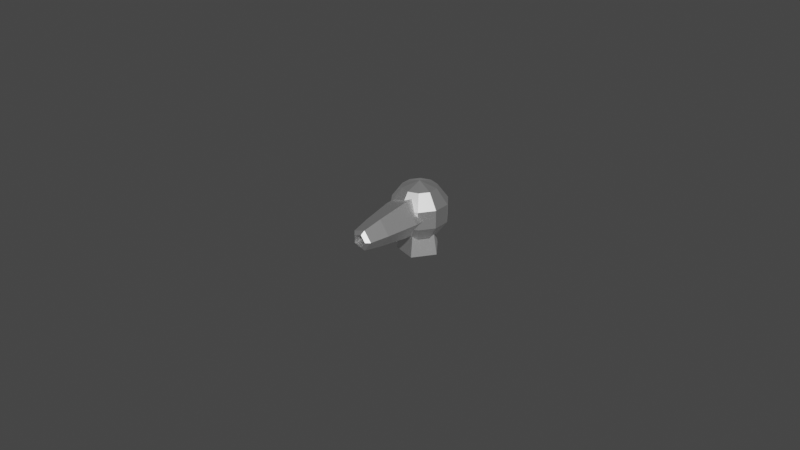 # Source: BunsenBurner_TableAttachment.blend  (saved by Blender 2.80.75; exported with 4.5.12 LTS)
import bpy
from mathutils import Matrix  # noqa: F401  (used for matrix-valued properties, if any)

bpy.ops.wm.read_factory_settings(use_empty=True)
scene = bpy.context.scene
scene.name = 'Scene'

# ---- collections
col_collection = bpy.data.collections.new('Collection'); scene.collection.children.link(col_collection)

# ---- materials (node trees are filled in below, after node groups)
mat_material_001 = bpy.data.materials.new('Material.001')
mat_material_001.use_transparent_shadow = False

# ---- material node trees
mat_material_001.use_nodes = True; mat_material_001.node_tree.nodes.clear()
_N = mat_material_001.node_tree.nodes; _L = mat_material_001.node_tree.links
n0 = _N.new('ShaderNodeOutputMaterial'); n0.name = 'Material Output'; n0.location = (300, 300)
n1 = _N.new('ShaderNodeBsdfPrincipled'); n1.name = 'Principled BSDF'; n1.location = (10, 300)
n1.distribution = 'GGX'
n1.subsurface_method = 'BURLEY'
n1.inputs[0].default_value = (1.0, 1.0, 1.0, 1.0)
n1.inputs[1].default_value = 1.0
n1.inputs[3].default_value = 1.45
n1.inputs[27].default_value = (0.0, 0.0, 0.0, 1.0)
n1.inputs[28].default_value = 1.0
_L.new(n1.outputs[0], n0.inputs[0])
n0.is_active_output = True

# ---- world
world_world = bpy.data.worlds.new('World'); scene.world = world_world
world_world.use_nodes = True; world_world.node_tree.nodes.clear()
_N = world_world.node_tree.nodes; _L = world_world.node_tree.links
n0 = _N.new('ShaderNodeOutputWorld'); n0.name = 'World Output'; n0.location = (300, 300)
n1 = _N.new('ShaderNodeBackground'); n1.name = 'Background'; n1.location = (10, 300)
n1.inputs[0].default_value = (0.05088, 0.05088, 0.05088, 1.0)
_L.new(n1.outputs[0], n0.inputs[0])
n0.is_active_output = True
world_world.color = (0.05088, 0.05088, 0.05088)
world_world.use_sun_shadow = False
world_world.sun_shadow_jitter_overblur = 0.0

# ---- meshes
me_mesh = bpy.data.meshes.new('Mesh')
me_mesh.from_pydata([(0.006245, 0.0, 0.01308), (0.00193, -9.677e-10, 0.01902), (-0.005053, -5.981e-10, 0.01675), (-0.005053, 5.981e-10, 0.009406), (0.00193, 9.677e-10, 0.007137), (0.006166, -0.00881, 0.01308), (0.001906, -0.00881, 0.01894), (-0.004989, -0.00881, 0.0167), (-0.004989, -0.00881, 0.009452), (0.001906, -0.00881, 0.007212), (0.004578, -0.01948, 0.01308), (0.001415, -0.01948, 0.01743), (-0.003704, -0.01948, 0.01577), (-0.003704, -0.01948, 0.01039), (0.001415, -0.01948, 0.008723), (0.003338, -0.02578, 0.01308), (0.001032, -0.02578, 0.01625), (-0.002701, -0.02578, 0.01504), (-0.002701, -0.02578, 0.01111), (0.001032, -0.02578, 0.009902), (0.002093, -0.02679, 0.01308), (0.0006466, -0.02679, 0.01507), (-0.001693, -0.02679, 0.01431), (-0.001693, -0.02679, 0.01185), (0.0006466, -0.02679, 0.01109), (0.002093, -0.02679, 0.01308), (0.0, -1.101e-09, 0.02232), (-2.374e-10, 0.005431, 0.02055), (-0.003192, 0.004394, 0.02055), (-0.005165, 0.001678, 0.02055), (-0.005165, -0.001678, 0.02055), (-0.003192, -0.004394, 0.02055), (6.476e-11, -0.005431, 0.02055), (0.003192, -0.004394, 0.02055), (0.005165, -0.001678, 0.02055), (0.005165, 0.001678, 0.02055), (0.003192, 0.004394, 0.02055), (-3.841e-10, 0.008787, 0.01593), (-0.005165, 0.007109, 0.01593), (-0.008357, 0.002715, 0.01593), (-0.008357, -0.002715, 0.01593), (-0.005165, -0.007109, 0.01593), (1.048e-10, -0.008787, 0.01593), (0.005165, -0.007109, 0.01593), (0.008357, -0.002715, 0.01593), (0.008357, 0.002715, 0.01593), (0.005165, 0.007109, 0.01593), (-3.841e-10, 0.008787, 0.01022), (-0.005165, 0.007109, 0.01022), (-0.008357, 0.002715, 0.01022), (-0.008357, -0.002715, 0.01022), (-0.005165, -0.007109, 0.01022), (1.048e-10, -0.008787, 0.01022), (0.005165, -0.007109, 0.01022), (0.008357, -0.002715, 0.01022), (0.008357, 0.002715, 0.01022), (0.005165, 0.007109, 0.01022), (-2.374e-10, 0.005431, 0.005602), (-0.003192, 0.004394, 0.005602), (-0.005165, 0.001678, 0.005602), (-0.005165, -0.001678, 0.005602), (-0.003192, -0.004394, 0.005602), (6.476e-11, -0.005431, 0.005602), (0.003192, -0.004394, 0.005602), (0.005165, -0.001678, 0.005602), (0.005165, 0.001678, 0.005602), (0.003192, 0.004394, 0.005602), (0.0, 1.101e-09, 0.003837), (0.006728, 1.472e-09, -0.0001485), (0.002079, 0.006399, -0.0001485), (-0.005443, 0.003955, -0.0001485), (-0.005443, -0.003955, -0.0001485), (0.002079, -0.006399, -0.0001485), (0.005454, 5.406e-10, 0.007227), (0.001685, 0.005187, 0.007227), (-0.004413, 0.003206, 0.007227), (-0.004413, -0.003206, 0.007227), (0.001685, -0.005187, 0.007227), (0.005249, 2.067e-10, 0.009958), (0.001622, 0.004992, 0.009958), (-0.004246, 0.003085, 0.009958), (-0.004246, -0.003085, 0.009958), (0.001622, -0.004992, 0.009958), (0.0006466, -0.02679, 0.01507), (-0.001693, -0.02679, 0.01431), (-0.001693, -0.02679, 0.01185), (0.0006466, -0.02679, 0.01109), (0.002093, -0.01289, 0.01308), (0.0006466, -0.01289, 0.01507), (-0.001693, -0.01289, 0.01431), (-0.001693, -0.01289, 0.01185), (0.0006466, -0.01289, 0.01109)], [], [(0, 1, 6, 5), (1, 2, 7, 6), (2, 3, 8, 7), (3, 4, 9, 8), (4, 0, 5, 9), (5, 6, 11, 10), (6, 7, 12, 11), (7, 8, 13, 12), (8, 9, 14, 13), (9, 5, 10, 14), (10, 11, 16, 15), (11, 12, 17, 16), (12, 13, 18, 17), (13, 14, 19, 18), (14, 10, 15, 19), (15, 16, 21, 20), (16, 17, 22, 21), (17, 18, 23, 22), (18, 19, 24, 23), (19, 15, 20, 24), (22, 23, 85, 84), (23, 24, 86, 85), (24, 20, 25, 86), (20, 21, 83, 25), (21, 22, 84, 83), (26, 27, 28), (26, 28, 29), (26, 29, 30), (26, 30, 31), (26, 31, 32), (26, 32, 33), (26, 33, 34), (26, 34, 35), (26, 35, 36), (26, 36, 27), (27, 37, 38, 28), (28, 38, 39, 29), (29, 39, 40, 30), (30, 40, 41, 31), (31, 41, 42, 32), (32, 42, 43, 33), (33, 43, 44, 34), (34, 44, 45, 35), (35, 45, 46, 36), (36, 46, 37, 27), (37, 47, 48, 38), (38, 48, 49, 39), (39, 49, 50, 40), (40, 50, 51, 41), (41, 51, 52, 42), (42, 52, 53, 43), (43, 53, 54, 44), (44, 54, 55, 45), (45, 55, 56, 46), (46, 56, 47, 37), (47, 57, 58, 48), (48, 58, 59, 49), (49, 59, 60, 50), (50, 60, 61, 51), (51, 61, 62, 52), (52, 62, 63, 53), (53, 63, 64, 54), (54, 64, 65, 55), (55, 65, 66, 56), (56, 66, 57, 47), (67, 58, 57), (67, 59, 58), (67, 60, 59), (67, 61, 60), (67, 62, 61), (67, 63, 62), (67, 64, 63), (67, 65, 64), (67, 66, 65), (67, 57, 66), (70, 75, 74, 69), (71, 76, 75, 70), (72, 77, 76, 71), (68, 73, 77, 72), (73, 74, 79, 78), (74, 75, 80, 79), (75, 76, 81, 80), (76, 77, 82, 81), (77, 73, 78, 82), (83, 84, 89, 88), (87, 88, 89, 90, 91), (85, 86, 91, 90), (25, 83, 88, 87), (84, 85, 90, 89), (86, 25, 87, 91), (69, 74, 73, 68)])
_k = set([(0, 1), (0, 4), (0, 5), (1, 2), (1, 6), (2, 3), (2, 7), (3, 4), (3, 8), (4, 9), (5, 6), (5, 9), (5, 10), (6, 7), (6, 11), (7, 8), (7, 12), (8, 9), (8, 13), (9, 14), (10, 11), (10, 14), (10, 15), (11, 12), (11, 16), (12, 13), (12, 17), (13, 14), (13, 18), (14, 19), (15, 16), (15, 19), (15, 20), (16, 17), (16, 21), (17, 18), (17, 22), (18, 19), (18, 23), (19, 24), (20, 21), (20, 24), (21, 22), (22, 23), (23, 24), (25, 83), (25, 86), (26, 27), (26, 28), (26, 29), (26, 30), (26, 31), (26, 32), (26, 33), (26, 34), (26, 35), (26, 36), (27, 28), (27, 36), (27, 37), (28, 29), (28, 38), (29, 30), (29, 39), (30, 31), (30, 40), (31, 32), (31, 41), (32, 33), (32, 42), (33, 34), (33, 43), (34, 35), (34, 44), (35, 36), (35, 45), (36, 46), (37, 38), (37, 46), (37, 47), (38, 39), (38, 48), (39, 40), (39, 49), (40, 41), (40, 50), (41, 42), (41, 51), (42, 43), (42, 52), (43, 44), (43, 53), (44, 45), (44, 54), (45, 46), (45, 55), (46, 56), (47, 48), (47, 56), (47, 57), (48, 49), (48, 58), (49, 50), (49, 59), (50, 51), (50, 60), (51, 52), (51, 61), (52, 53), (52, 62), (53, 54), (53, 63), (54, 55), (54, 64), (55, 56), (55, 65), (56, 66), (57, 58), (57, 66), (57, 67), (58, 59), (58, 67), (59, 60), (59, 67), (60, 61), (60, 67), (61, 62), (61, 67), (62, 63), (62, 67), (63, 64), (63, 67), (64, 65), (64, 67), (65, 66), (65, 67), (66, 67), (68, 69), (68, 72), (68, 73), (69, 70), (69, 74), (70, 71), (70, 75), (71, 72), (71, 76), (72, 77), (73, 74), (73, 77), (73, 78), (74, 75), (74, 79), (75, 76), (75, 80), (76, 77), (76, 81), (77, 82), (78, 79), (78, 82), (79, 80), (80, 81), (81, 82), (83, 84), (84, 85), (85, 86), (87, 88), (87, 91), (88, 89), (89, 90), (90, 91)])
me_mesh.attributes.new('sharp_edge', 'BOOLEAN', 'EDGE').data.foreach_set('value', [ (min(e.vertices), max(e.vertices)) in _k for e in me_mesh.edges])
_uv = me_mesh.uv_layers.new(name='UVChannel_1')
_uv.uv.foreach_set('vector', [0.75, 0.0, 0.95, 0.0, 0.95, 0.3333, 0.75, 0.3333, -0.05, 0.0, 0.15, 0.0, 0.15, 0.3333, -0.05, 0.3333, 0.15, 0.0, 0.35, 0.0, 0.35, 0.3333, 0.15, 0.3333, 0.35, 0.0, 0.55, 0.0, 0.55, 0.3333, 0.35, 0.3333, 0.55, 0.0, 0.75, 0.0, 0.75, 0.3333, 0.55, 0.3333, 0.75, 0.3333, 0.95, 0.3333, 0.95, 0.6667, 0.75, 0.6667, -0.05, 0.3333, 0.15, 0.3333, 0.15, 0.6667, -0.05, 0.6667, 0.15, 0.3333, 0.35, 0.3333, 0.35, 0.6667, 0.15, 0.6667, 0.35, 0.3333, 0.55, 0.3333, 0.55, 0.6667, 0.35, 0.6667, 0.55, 0.3333, 0.75, 0.3333, 0.75, 0.6667, 0.55, 0.6667, 0.75, 0.6667, 0.95, 0.6667, 0.95, 1.0, 0.75, 1.0, -0.05, 0.6667, 0.15, 0.6667, 0.15, 1.0, -0.05, 1.0, 0.15, 0.6667, 0.35, 0.6667, 0.35, 1.0, 0.15, 1.0, 0.35, 0.6667, 0.55, 0.6667, 0.55, 1.0, 0.35, 1.0, 0.55, 0.6667, 0.75, 0.6667, 0.75, 1.0, 0.55, 1.0, 0.75, 1.0, 0.95, 1.0, 0.95, 1.0, 0.75, 1.0, -0.05, 1.0, 0.15, 1.0, 0.15, 1.0, -0.05, 1.0, 0.15, 1.0, 0.35, 1.0, 0.35, 1.0, 0.15, 1.0, 0.35, 1.0, 0.55, 1.0, 0.55, 1.0, 0.35, 1.0, 0.55, 1.0, 0.75, 1.0, 0.75, 1.0, 0.55, 1.0, 0.15, 1.0, 0.35, 1.0, 0.35, 1.0, 0.15, 1.0, 0.35, 1.0, 0.55, 1.0, 0.55, 1.0, 0.35, 1.0, 0.55, 1.0, 0.75, 1.0, 0.75, 1.0, 0.55, 1.0, 0.75, 1.0, 0.95, 1.0, 0.95, 1.0, 0.75, 1.0, -0.05, 1.0, 0.15, 1.0, 0.15, 1.0, -0.05, 1.0, 0.0, 1.0, 0.0, 0.8, 0.1, 0.8, 0.1, 1.0, 0.1, 0.8, 0.2, 0.8, 0.2, 1.0, 0.2, 0.8, 0.3, 0.8, 0.3, 1.0, 0.3, 0.8, 0.4, 0.8, 0.4, 1.0, 0.4, 0.8, 0.5, 0.8, 0.5, 1.0, 0.5, 0.8, 0.6, 0.8, 0.6, 1.0, 0.6, 0.8, 0.7, 0.8, 0.7, 1.0, 0.7, 0.8, 0.8, 0.8, 0.8, 1.0, 0.8, 0.8, 0.9, 0.8, 0.9, 1.0, 0.9, 0.8, 1.0, 0.8, 0.0, 0.8, 0.0, 0.6, 0.1, 0.6, 0.1, 0.8, 0.1, 0.8, 0.1, 0.6, 0.2, 0.6, 0.2, 0.8, 0.2, 0.8, 0.2, 0.6, 0.3, 0.6, 0.3, 0.8, 0.3, 0.8, 0.3, 0.6, 0.4, 0.6, 0.4, 0.8, 0.4, 0.8, 0.4, 0.6, 0.5, 0.6, 0.5, 0.8, 0.5, 0.8, 0.5, 0.6, 0.6, 0.6, 0.6, 0.8, 0.6, 0.8, 0.6, 0.6, 0.7, 0.6, 0.7, 0.8, 0.7, 0.8, 0.7, 0.6, 0.8, 0.6, 0.8, 0.8, 0.8, 0.8, 0.8, 0.6, 0.9, 0.6, 0.9, 0.8, 0.9, 0.8, 0.9, 0.6, 1.0, 0.6, 1.0, 0.8, 0.0, 0.6, 0.0, 0.4, 0.1, 0.4, 0.1, 0.6, 0.1, 0.6, 0.1, 0.4, 0.2, 0.4, 0.2, 0.6, 0.2, 0.6, 0.2, 0.4, 0.3, 0.4, 0.3, 0.6, 0.3, 0.6, 0.3, 0.4, 0.4, 0.4, 0.4, 0.6, 0.4, 0.6, 0.4, 0.4, 0.5, 0.4, 0.5, 0.6, 0.5, 0.6, 0.5, 0.4, 0.6, 0.4, 0.6, 0.6, 0.6, 0.6, 0.6, 0.4, 0.7, 0.4, 0.7, 0.6, 0.7, 0.6, 0.7, 0.4, 0.8, 0.4, 0.8, 0.6, 0.8, 0.6, 0.8, 0.4, 0.9, 0.4, 0.9, 0.6, 0.9, 0.6, 0.9, 0.4, 1.0, 0.4, 1.0, 0.6, 0.0, 0.4, 0.0, 0.2, 0.1, 0.2, 0.1, 0.4, 0.1, 0.4, 0.1, 0.2, 0.2, 0.2, 0.2, 0.4, 0.2, 0.4, 0.2, 0.2, 0.3, 0.2, 0.3, 0.4, 0.3, 0.4, 0.3, 0.2, 0.4, 0.2, 0.4, 0.4, 0.4, 0.4, 0.4, 0.2, 0.5, 0.2, 0.5, 0.4, 0.5, 0.4, 0.5, 0.2, 0.6, 0.2, 0.6, 0.4, 0.6, 0.4, 0.6, 0.2, 0.7, 0.2, 0.7, 0.4, 0.7, 0.4, 0.7, 0.2, 0.8, 0.2, 0.8, 0.4, 0.8, 0.4, 0.8, 0.2, 0.9, 0.2, 0.9, 0.4, 0.9, 0.4, 0.9, 0.2, 1.0, 0.2, 1.0, 0.4, 0.0, 0.0, 0.1, 0.2, 0.0, 0.2, 0.1, 0.0, 0.2, 0.2, 0.1, 0.2, 0.2, 0.0, 0.3, 0.2, 0.2, 0.2, 0.3, 0.0, 0.4, 0.2, 0.3, 0.2, 0.4, 0.0, 0.5, 0.2, 0.4, 0.2, 0.5, 0.0, 0.6, 0.2, 0.5, 0.2, 0.6, 0.0, 0.7, 0.2, 0.6, 0.2, 0.7, 0.0, 0.8, 0.2, 0.7, 0.2, 0.8, 0.0, 0.9, 0.2, 0.8, 0.2, 0.9, 0.0, 1.0, 0.2, 0.9, 0.2, 0.15, 0.0, 0.15, 0.6667, -0.05, 0.6667, -0.05, 0.0, 0.35, 0.0, 0.35, 0.6667, 0.15, 0.6667, 0.15, 0.0, 0.55, 0.0, 0.55, 0.6667, 0.35, 0.6667, 0.35, 0.0, 0.75, 0.0, 0.75, 0.6667, 0.55, 0.6667, 0.55, 0.0, 0.75, 0.6667, 0.95, 0.6667, 0.95, 1.0, 0.75, 1.0, -0.05, 0.6667, 0.15, 0.6667, 0.15, 1.0, -0.05, 1.0, 0.15, 0.6667, 0.35, 0.6667, 0.35, 1.0, 0.15, 1.0, 0.35, 0.6667, 0.55, 0.6667, 0.55, 1.0, 0.35, 1.0, 0.55, 0.6667, 0.75, 0.6667, 0.75, 1.0, 0.55, 1.0, -0.05, 1.0, 0.15, 1.0, 0.15, 1.0, -0.05, 1.0, 0.75, 1.0, 0.95, 1.0, 0.15, 1.0, 0.35, 1.0, 0.55, 1.0, 0.35, 1.0, 0.55, 1.0, 0.55, 1.0, 0.35, 1.0, 0.75, 1.0, 0.95, 1.0, 0.95, 1.0, 0.75, 1.0, 0.15, 1.0, 0.35, 1.0, 0.35, 1.0, 0.15, 1.0, 0.55, 1.0, 0.75, 1.0, 0.75, 1.0, 0.55, 1.0, 0.95, 0.0, 0.95, 0.6667, 0.75, 0.6667, 0.75, 0.0])
me_mesh.materials.append(mat_material_001)
me_mesh.use_remesh_preserve_volume = False
me_mesh.use_remesh_preserve_attributes = False
me_mesh.use_mirror_vertex_groups = False
me_mesh.update()
me_mesh.normals_split_custom_set([tuple(v) for v in zip(*[iter([0.809, -0.007247, 0.5878, 0.809, -0.007247, 0.5878, 0.809, -0.007247, 0.5878, 0.809, -0.007247, 0.5878, -0.309, -0.007247, 0.951, -0.309, -0.007247, 0.951, -0.309, -0.007247, 0.951, -0.309, -0.007247, 0.951, -1.0, -0.007247, -1.294e-07, -1.0, -0.007247, -1.294e-07, -1.0, -0.007247, -1.294e-07, -1.0, -0.007247, -1.294e-07, -0.309, -0.007247, -0.951, -0.309, -0.007247, -0.951, -0.309, -0.007247, -0.951, -0.309, -0.007247, -0.951, 0.809, -0.007247, -0.5878, 0.809, -0.007247, -0.5878, 0.809, -0.007247, -0.5878, 0.809, -0.007247, -0.5878, 0.8032, -0.1196, 0.5836, 0.8032, -0.1196, 0.5836, 0.8032, -0.1196, 0.5836, 0.8032, -0.1196, 0.5836, -0.3068, -0.1196, 0.9442, -0.3068, -0.1196, 0.9442, -0.3068, -0.1196, 0.9442, -0.3068, -0.1196, 0.9442, -0.9928, -0.1196, -1.201e-07, -0.9928, -0.1196, -1.201e-07, -0.9928, -0.1196, -1.201e-07, -0.9928, -0.1196, -1.201e-07, -0.3068, -0.1196, -0.9442, -0.3068, -0.1196, -0.9442, -0.3068, -0.1196, -0.9442, -0.3068, -0.1196, -0.9442, 0.8032, -0.1196, -0.5836, 0.8032, -0.1196, -0.5836, 0.8032, -0.1196, -0.5836, 0.8032, -0.1196, -0.5836, 0.799, -0.1572, 0.5805, 0.799, -0.1572, 0.5805, 0.799, -0.1572, 0.5805, 0.799, -0.1572, 0.5805, -0.3052, -0.1572, 0.9392, -0.3052, -0.1572, 0.9392, -0.3052, -0.1572, 0.9392, -0.3052, -0.1572, 0.9392, -0.9876, -0.1572, -9.803e-08, -0.9876, -0.1572, -9.803e-08, -0.9876, -0.1572, -9.803e-08, -0.9876, -0.1572, -9.803e-08, -0.3052, -0.1572, -0.9392, -0.3052, -0.1572, -0.9392, -0.3052, -0.1572, -0.9392, -0.3052, -0.1572, -0.9392, 0.799, -0.1572, -0.5805, 0.799, -0.1572, -0.5805, 0.799, -0.1572, -0.5805, 0.799, -0.1572, -0.5805, 0.5725, -0.7065, 0.416, 0.5725, -0.7065, 0.416, 0.5725, -0.7065, 0.416, 0.5725, -0.7065, 0.416, -0.2187, -0.7065, 0.6731, -0.2187, -0.7065, 0.6731, -0.2187, -0.7065, 0.6731, -0.2187, -0.7065, 0.6731, -0.7077, -0.7065, 5.672e-08, -0.7077, -0.7065, 5.672e-08, -0.7077, -0.7065, 5.672e-08, -0.7077, -0.7065, 5.672e-08, -0.2187, -0.7065, -0.6731, -0.2187, -0.7065, -0.6731, -0.2187, -0.7065, -0.6731, -0.2187, -0.7065, -0.6731, 0.5725, -0.7065, -0.416, 0.5725, -0.7065, -0.416, 0.5725, -0.7065, -0.416, 0.5725, -0.7065, -0.416, 0.0, 0.0, 0.0, 0.0, 0.0, 0.0, 0.0, 0.0, 0.0, 0.0, 0.0, 0.0, 0.0, 0.0, 1.0, 0.0, 0.0, 1.0, 0.0, 0.0, 1.0, 0.0, 0.0, 1.0, 0.0, 0.0, 1.0, 0.0, 0.0, 1.0, 0.0, 0.0, 1.0, 0.0, 0.0, 1.0, 0.0, 0.0, 1.0, 0.0, 0.0, 1.0, 0.0, 0.0, 1.0, 0.0, 0.0, 1.0, 0.0, 0.0, 1.0, 0.0, 0.0, 1.0, 0.0, 0.0, 1.0, 0.0, 0.0, 1.0, -0.0999, 0.3075, 0.9463, -0.0999, 0.3075, 0.9463, -0.0999, 0.3075, 0.9463, -0.2616, 0.19, 0.9463, -0.2616, 0.19, 0.9463, -0.2616, 0.19, 0.9463, -0.3233, 4.964e-08, 0.9463, -0.3233, 4.964e-08, 0.9463, -0.3233, 4.964e-08, 0.9463, -0.2616, -0.19, 0.9463, -0.2616, -0.19, 0.9463, -0.2616, -0.19, 0.9463, -0.0999, -0.3075, 0.9463, -0.0999, -0.3075, 0.9463, -0.0999, -0.3075, 0.9463, 0.0999, -0.3075, 0.9463, 0.0999, -0.3075, 0.9463, 0.0999, -0.3075, 0.9463, 0.2616, -0.19, 0.9463, 0.2616, -0.19, 0.9463, 0.2616, -0.19, 0.9463, 0.3233, 1.986e-07, 0.9463, 0.3233, 1.986e-07, 0.9463, 0.3233, 1.986e-07, 0.9463, 0.2616, 0.19, 0.9463, 0.2616, 0.19, 0.9463, 0.2616, 0.19, 0.9463, 0.0999, 0.3075, 0.9463, 0.0999, 0.3075, 0.9463, 0.0999, 0.3075, 0.9463, -0.2542, 0.7824, 0.5685, -0.2542, 0.7824, 0.5685, -0.2542, 0.7824, 0.5685, -0.2542, 0.7824, 0.5685, -0.6656, 0.4836, 0.5685, -0.6656, 0.4836, 0.5685, -0.6656, 0.4836, 0.5685, -0.6656, 0.4836, 0.5685, -0.8227, 1.475e-07, 0.5685, -0.8227, 1.475e-07, 0.5685, -0.8227, 1.475e-07, 0.5685, -0.8227, 1.475e-07, 0.5685, -0.6656, -0.4836, 0.5685, -0.6656, -0.4836, 0.5685, -0.6656, -0.4836, 0.5685, -0.6656, -0.4836, 0.5685, -0.2542, -0.7824, 0.5685, -0.2542, -0.7824, 0.5685, -0.2542, -0.7824, 0.5685, -0.2542, -0.7824, 0.5685, 0.2542, -0.7824, 0.5685, 0.2542, -0.7824, 0.5685, 0.2542, -0.7824, 0.5685, 0.2542, -0.7824, 0.5685, 0.6656, -0.4836, 0.5685, 0.6656, -0.4836, 0.5685, 0.6656, -0.4836, 0.5685, 0.6656, -0.4836, 0.5685, 0.8227, 4.424e-07, 0.5685, 0.8227, 4.424e-07, 0.5685, 0.8227, 4.424e-07, 0.5685, 0.8227, 4.424e-07, 0.5685, 0.6656, 0.4836, 0.5685, 0.6656, 0.4836, 0.5685, 0.6656, 0.4836, 0.5685, 0.6656, 0.4836, 0.5685, 0.2542, 0.7824, 0.5685, 0.2542, 0.7824, 0.5685, 0.2542, 0.7824, 0.5685, 0.2542, 0.7824, 0.5685, -0.309, 0.9511, 2.346e-07, -0.309, 0.9511, 2.346e-07, -0.309, 0.9511, 2.346e-07, -0.309, 0.9511, 2.346e-07, -0.809, 0.5878, 5.865e-08, -0.809, 0.5878, 5.865e-08, -0.809, 0.5878, 5.865e-08, -0.809, 0.5878, 5.865e-08, -1.0, 0.0, 0.0, -1.0, 0.0, 0.0, -1.0, 0.0, 0.0, -1.0, 0.0, 0.0, -0.809, -0.5878, -5.865e-08, -0.809, -0.5878, -5.865e-08, -0.809, -0.5878, -5.865e-08, -0.809, -0.5878, -5.865e-08, -0.309, -0.9511, -1.173e-07, -0.309, -0.9511, -1.173e-07, -0.309, -0.9511, -1.173e-07, -0.309, -0.9511, -1.173e-07, 0.309, -0.9511, -1.173e-07, 0.309, -0.9511, -1.173e-07, 0.309, -0.9511, -1.173e-07, 0.309, -0.9511, -1.173e-07, 0.809, -0.5878, -1.173e-07, 0.809, -0.5878, -1.173e-07, 0.809, -0.5878, -1.173e-07, 0.809, -0.5878, -1.173e-07, 1.0, 7.038e-07, 1.119e-13, 1.0, 7.038e-07, 1.119e-13, 1.0, 7.038e-07, 1.119e-13, 1.0, 7.038e-07, 1.119e-13, 0.809, 0.5878, 5.865e-08, 0.809, 0.5878, 5.865e-08, 0.809, 0.5878, 5.865e-08, 0.809, 0.5878, 5.865e-08, 0.309, 0.9511, 0.0, 0.309, 0.9511, 0.0, 0.309, 0.9511, 0.0, 0.309, 0.9511, 0.0, -0.2542, 0.7824, -0.5685, -0.2542, 0.7824, -0.5685, -0.2542, 0.7824, -0.5685, -0.2542, 0.7824, -0.5685, -0.6656, 0.4836, -0.5685, -0.6656, 0.4836, -0.5685, -0.6656, 0.4836, -0.5685, -0.6656, 0.4836, -0.5685, -0.8227, 1.475e-07, -0.5685, -0.8227, 1.475e-07, -0.5685, -0.8227, 1.475e-07, -0.5685, -0.8227, 1.475e-07, -0.5685, -0.6656, -0.4836, -0.5685, -0.6656, -0.4836, -0.5685, -0.6656, -0.4836, -0.5685, -0.6656, -0.4836, -0.5685, -0.2542, -0.7824, -0.5685, -0.2542, -0.7824, -0.5685, -0.2542, -0.7824, -0.5685, -0.2542, -0.7824, -0.5685, 0.2542, -0.7824, -0.5685, 0.2542, -0.7824, -0.5685, 0.2542, -0.7824, -0.5685, 0.2542, -0.7824, -0.5685, 0.6656, -0.4836, -0.5685, 0.6656, -0.4836, -0.5685, 0.6656, -0.4836, -0.5685, 0.6656, -0.4836, -0.5685, 0.8227, 5.898e-07, -0.5685, 0.8227, 5.898e-07, -0.5685, 0.8227, 5.898e-07, -0.5685, 0.8227, 5.898e-07, -0.5685, 0.6656, 0.4836, -0.5685, 0.6656, 0.4836, -0.5685, 0.6656, 0.4836, -0.5685, 0.6656, 0.4836, -0.5685, 0.2542, 0.7824, -0.5685, 0.2542, 0.7824, -0.5685, 0.2542, 0.7824, -0.5685, 0.2542, 0.7824, -0.5685, -0.0999, 0.3075, -0.9463, -0.0999, 0.3075, -0.9463, -0.0999, 0.3075, -0.9463, -0.2616, 0.19, -0.9463, -0.2616, 0.19, -0.9463, -0.2616, 0.19, -0.9463, -0.3233, 3.266e-07, -0.9463, -0.3233, 3.266e-07, -0.9463, -0.3233, 3.266e-07, -0.9463, -0.2616, -0.19, -0.9463, -0.2616, -0.19, -0.9463, -0.2616, -0.19, -0.9463, -0.0999, -0.3075, -0.9463, -0.0999, -0.3075, -0.9463, -0.0999, -0.3075, -0.9463, 0.0999, -0.3075, -0.9463, 0.0999, -0.3075, -0.9463, 0.0999, -0.3075, -0.9463, 0.2616, -0.19, -0.9463, 0.2616, -0.19, -0.9463, 0.2616, -0.19, -0.9463, 0.3233, 4.259e-07, -0.9463, 0.3233, 4.259e-07, -0.9463, 0.3233, 4.259e-07, -0.9463, 0.2616, 0.19, -0.9463, 0.2616, 0.19, -0.9463, 0.2616, 0.19, -0.9463, 0.0999, 0.3075, -0.9463, 0.0999, 0.3075, -0.9463, 0.0999, 0.3075, -0.9463, -0.303, 0.9428, 0.1386, -0.306, 0.9419, 0.1384, -0.306, 0.9419, 0.1384, -0.306, 0.9419, 0.1384, -0.9903, 0.006518, 0.1385, -0.9904, -6.822e-08, 0.1384, -0.9904, -6.822e-08, 0.1384, -0.9904, -6.822e-08, 0.1384, -0.309, -0.9409, 0.1385, -0.306, -0.9419, 0.1384, -0.306, -0.9419, 0.1384, -0.306, -0.9419, 0.1384, 0.7986, -0.5856, 0.1387, 0.8012, -0.5821, 0.1384, 0.8012, -0.5821, 0.1384, 0.8012, -0.5821, 0.1384, 0.8075, 0.5867, 0.06073, 0.8075, 0.5867, 0.06073, 0.8075, 0.5867, 0.06073, 0.8075, 0.5867, 0.06073, -0.3084, 0.9493, 0.06073, -0.3084, 0.9493, 0.06073, -0.3084, 0.9493, 0.06073, -0.3084, 0.9493, 0.06073, -0.9982, -1.217e-07, 0.06073, -0.9982, -1.217e-07, 0.06073, -0.9982, -1.217e-07, 0.06073, -0.9982, -1.217e-07, 0.06073, -0.3084, -0.9493, 0.06073, -0.3084, -0.9493, 0.06073, -0.3084, -0.9493, 0.06073, -0.3084, -0.9493, 0.06073, 0.8075, -0.5867, 0.06073, 0.8075, -0.5867, 0.06073, 0.8075, -0.5867, 0.06073, 0.8075, -0.5867, 0.06073, 0.309, 0.0, -0.9511, 0.309, 0.0, -0.9511, 0.309, 0.0, -0.9511, 0.309, 0.0, -0.9511, 8.901e-08, -1.0, -3.494e-07, 8.901e-08, -1.0, -3.494e-07, 8.901e-08, -1.0, -3.494e-07, 8.901e-08, -1.0, -3.494e-07, 8.901e-08, -1.0, -3.494e-07, 0.309, -6.316e-08, 0.9511, 0.309, -6.316e-08, 0.9511, 0.309, -6.316e-08, 0.9511, 0.309, -6.316e-08, 0.9511, -0.809, 2.66e-08, -0.5878, -0.809, 2.66e-08, -0.5878, -0.809, 2.66e-08, -0.5878, -0.809, 2.66e-08, -0.5878, 1.0, 0.0, 1.893e-07, 1.0, 0.0, 1.893e-07, 1.0, 0.0, 1.893e-07, 1.0, 0.0, 1.893e-07, -0.809, -3.989e-08, 0.5878, -0.809, -3.989e-08, 0.5878, -0.809, -3.989e-08, 0.5878, -0.809, -3.989e-08, 0.5878, 0.8012, 0.5821, 0.1384, 0.8012, 0.5821, 0.1384, 0.8012, 0.5821, 0.1384, 0.8012, 0.5821, 0.1384])] * 3)])

# ---- objects
ob_cylinder004 = bpy.data.objects.new('Cylinder004', me_mesh)

# ---- transforms, parenting, visibility, modifiers, constraints
ob_cylinder004.location = (0.0, 0.0, 0.0)
ob_cylinder004.color = (0.8, 0.8, 0.8, 1.0)
ob_cylinder004.lineart.crease_threshold = 0.0

# ---- collection membership
col_collection.objects.link(ob_cylinder004)

# ---- scene / render settings (as saved in the file)
scene.frame_start = 1; scene.frame_end = 250; scene.frame_set(1)
scene.render.engine = 'BLENDER_EEVEE_NEXT'
scene.render.fps = 30
scene.cycles.use_denoising = False
scene.cycles.samples = 128
scene.cycles.sampling_pattern = 'TABULATED_SOBOL'
scene.cycles.use_adaptive_sampling = False
scene.cycles.use_light_tree = False
scene.eevee.use_gtao = True
scene.eevee.gtao_distance = 10.0
scene.view_settings.view_transform = 'Filmic'
bpy.context.view_layer.update()

# ---- added for rendering (the .blend has no active camera and no usable light): camera, sun
cam_auto = bpy.data.cameras.new('AutoCamera')
cam_auto.lens = 50.0
cam_auto.sensor_width = 36.0
cam_auto.clip_end = 1000.0
ob_auto_camera = bpy.data.objects.new('AutoCamera', cam_auto)
scene.collection.objects.link(ob_auto_camera)
ob_auto_camera.location = (0.185045, -0.231055, 0.15912)
ob_auto_camera.rotation_euler = (1.09748, -7.21219e-08, 0.694738)
scene.camera = ob_auto_camera
light_auto_sun = bpy.data.lights.new('AutoSun', 'SUN')
light_auto_sun.energy = 3.0
light_auto_sun.angle = 0.0523599
ob_auto_sun = bpy.data.objects.new('AutoSun', light_auto_sun)
scene.collection.objects.link(ob_auto_sun)
ob_auto_sun.rotation_euler = (0.872665, 0.174533, 0.523599)
bpy.context.view_layer.update()
